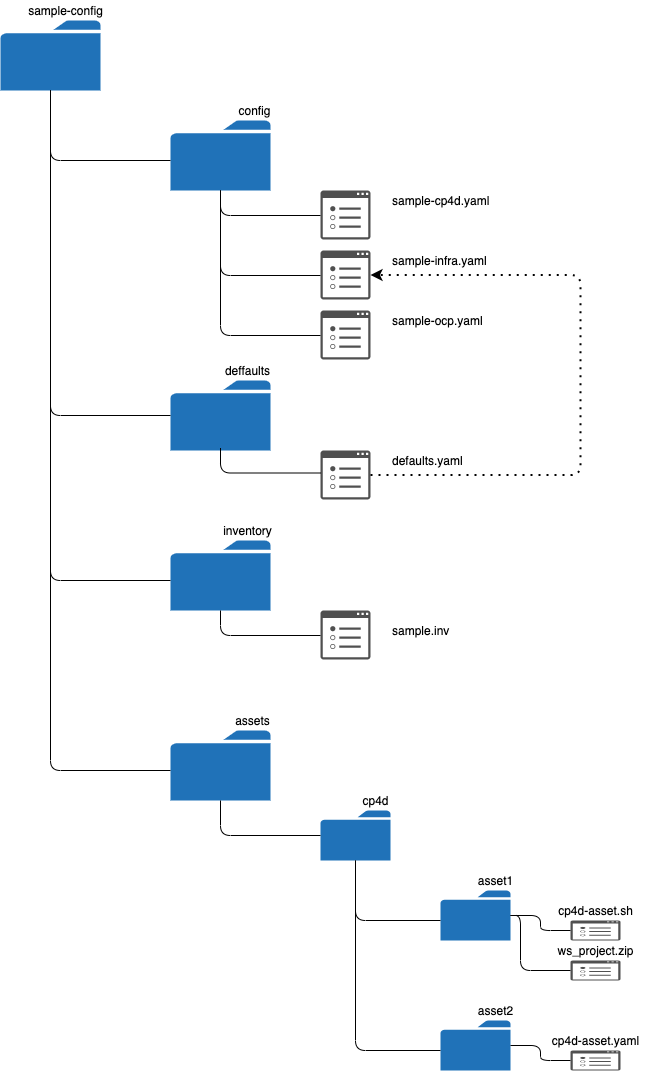

The diagram above was exported from draw.io. Its source (the exported page's mxGraphModel, read from the mxfile embedded in the PNG):
<mxGraphModel dx="1346" dy="892" grid="1" gridSize="10" guides="1" tooltips="1" connect="1" arrows="1" fold="1" page="1" pageScale="1" pageWidth="827" pageHeight="1169" math="0" shadow="0">
  <root>
    <mxCell id="0" />
    <mxCell id="1" parent="0" />
    <mxCell id="cZeVNT-f6QpN3j4nD5KL-1" value="" style="sketch=0;pointerEvents=1;shadow=0;dashed=0;html=1;strokeColor=none;labelPosition=center;verticalLabelPosition=bottom;verticalAlign=top;outlineConnect=0;align=center;shape=mxgraph.office.concepts.folder;fillColor=#2072B8;" parent="1" vertex="1">
      <mxGeometry x="160" y="240" width="100" height="70" as="geometry" />
    </mxCell>
    <mxCell id="cZeVNT-f6QpN3j4nD5KL-2" value="" style="sketch=0;pointerEvents=1;shadow=0;dashed=0;html=1;strokeColor=none;labelPosition=center;verticalLabelPosition=bottom;verticalAlign=top;outlineConnect=0;align=center;shape=mxgraph.office.concepts.folder;fillColor=#2072B8;" parent="1" vertex="1">
      <mxGeometry x="330" y="340" width="100" height="70" as="geometry" />
    </mxCell>
    <mxCell id="cZeVNT-f6QpN3j4nD5KL-3" value="" style="sketch=0;pointerEvents=1;shadow=0;dashed=0;html=1;strokeColor=none;labelPosition=center;verticalLabelPosition=bottom;verticalAlign=top;outlineConnect=0;align=center;shape=mxgraph.office.concepts.folder;fillColor=#2072B8;" parent="1" vertex="1">
      <mxGeometry x="330" y="600" width="100" height="70" as="geometry" />
    </mxCell>
    <mxCell id="cZeVNT-f6QpN3j4nD5KL-4" value="" style="sketch=0;pointerEvents=1;shadow=0;dashed=0;html=1;strokeColor=none;labelPosition=center;verticalLabelPosition=bottom;verticalAlign=top;outlineConnect=0;align=center;shape=mxgraph.office.concepts.folder;fillColor=#2072B8;" parent="1" vertex="1">
      <mxGeometry x="330" y="760" width="100" height="70" as="geometry" />
    </mxCell>
    <mxCell id="cZeVNT-f6QpN3j4nD5KL-5" value="" style="sketch=0;pointerEvents=1;shadow=0;dashed=0;html=1;strokeColor=none;fillColor=#505050;labelPosition=center;verticalLabelPosition=bottom;verticalAlign=top;outlineConnect=0;align=center;shape=mxgraph.office.concepts.properties;" parent="1" vertex="1">
      <mxGeometry x="480" y="410" width="50" height="49" as="geometry" />
    </mxCell>
    <mxCell id="cZeVNT-f6QpN3j4nD5KL-6" value="" style="sketch=0;pointerEvents=1;shadow=0;dashed=0;html=1;strokeColor=none;fillColor=#505050;labelPosition=center;verticalLabelPosition=bottom;verticalAlign=top;outlineConnect=0;align=center;shape=mxgraph.office.concepts.properties;" parent="1" vertex="1">
      <mxGeometry x="480" y="470" width="50" height="49" as="geometry" />
    </mxCell>
    <mxCell id="cZeVNT-f6QpN3j4nD5KL-7" value="" style="sketch=0;pointerEvents=1;shadow=0;dashed=0;html=1;strokeColor=none;fillColor=#505050;labelPosition=center;verticalLabelPosition=bottom;verticalAlign=top;outlineConnect=0;align=center;shape=mxgraph.office.concepts.properties;" parent="1" vertex="1">
      <mxGeometry x="480" y="530" width="50" height="49" as="geometry" />
    </mxCell>
    <mxCell id="cZeVNT-f6QpN3j4nD5KL-8" value="" style="sketch=0;pointerEvents=1;shadow=0;dashed=0;html=1;strokeColor=none;fillColor=#505050;labelPosition=center;verticalLabelPosition=bottom;verticalAlign=top;outlineConnect=0;align=center;shape=mxgraph.office.concepts.properties;" parent="1" vertex="1">
      <mxGeometry x="480" y="670" width="50" height="49" as="geometry" />
    </mxCell>
    <mxCell id="cZeVNT-f6QpN3j4nD5KL-9" value="" style="sketch=0;pointerEvents=1;shadow=0;dashed=0;html=1;strokeColor=none;fillColor=#505050;labelPosition=center;verticalLabelPosition=bottom;verticalAlign=top;outlineConnect=0;align=center;shape=mxgraph.office.concepts.properties;" parent="1" vertex="1">
      <mxGeometry x="480" y="830" width="50" height="49" as="geometry" />
    </mxCell>
    <mxCell id="cZeVNT-f6QpN3j4nD5KL-10" value="sample-cp4d.yaml" style="text;html=1;align=left;verticalAlign=middle;resizable=0;points=[];autosize=1;strokeColor=none;fillColor=none;" parent="1" vertex="1">
      <mxGeometry x="550" y="410" width="110" height="20" as="geometry" />
    </mxCell>
    <mxCell id="cZeVNT-f6QpN3j4nD5KL-11" value="sample-infra.yaml" style="text;html=1;align=left;verticalAlign=middle;resizable=0;points=[];autosize=1;strokeColor=none;fillColor=none;" parent="1" vertex="1">
      <mxGeometry x="550" y="470" width="110" height="20" as="geometry" />
    </mxCell>
    <mxCell id="cZeVNT-f6QpN3j4nD5KL-12" value="sample-ocp.yaml" style="text;html=1;align=left;verticalAlign=middle;resizable=0;points=[];autosize=1;strokeColor=none;fillColor=none;" parent="1" vertex="1">
      <mxGeometry x="550" y="530" width="110" height="20" as="geometry" />
    </mxCell>
    <mxCell id="cZeVNT-f6QpN3j4nD5KL-13" value="defaults.yaml" style="text;html=1;align=left;verticalAlign=middle;resizable=0;points=[];autosize=1;strokeColor=none;fillColor=none;" parent="1" vertex="1">
      <mxGeometry x="550" y="670" width="90" height="20" as="geometry" />
    </mxCell>
    <mxCell id="cZeVNT-f6QpN3j4nD5KL-14" value="sample.inv" style="text;html=1;align=left;verticalAlign=middle;resizable=0;points=[];autosize=1;strokeColor=none;fillColor=none;" parent="1" vertex="1">
      <mxGeometry x="550" y="840" width="70" height="20" as="geometry" />
    </mxCell>
    <mxCell id="cZeVNT-f6QpN3j4nD5KL-32" value="" style="endArrow=none;html=1;edgeStyle=orthogonalEdgeStyle;" parent="1" source="cZeVNT-f6QpN3j4nD5KL-1" target="cZeVNT-f6QpN3j4nD5KL-3" edge="1">
      <mxGeometry width="50" height="50" relative="1" as="geometry">
        <mxPoint x="160" y="390" as="sourcePoint" />
        <mxPoint x="240" y="450" as="targetPoint" />
        <Array as="points">
          <mxPoint x="210" y="635" />
        </Array>
      </mxGeometry>
    </mxCell>
    <mxCell id="cZeVNT-f6QpN3j4nD5KL-33" value="" style="endArrow=none;html=1;edgeStyle=orthogonalEdgeStyle;" parent="1" target="cZeVNT-f6QpN3j4nD5KL-2" edge="1">
      <mxGeometry width="50" height="50" relative="1" as="geometry">
        <mxPoint x="210" y="310" as="sourcePoint" />
        <mxPoint x="340" y="645" as="targetPoint" />
        <Array as="points">
          <mxPoint x="210" y="380" />
        </Array>
      </mxGeometry>
    </mxCell>
    <mxCell id="cZeVNT-f6QpN3j4nD5KL-34" value="" style="endArrow=none;html=1;edgeStyle=orthogonalEdgeStyle;" parent="1" source="cZeVNT-f6QpN3j4nD5KL-1" target="cZeVNT-f6QpN3j4nD5KL-4" edge="1">
      <mxGeometry width="50" height="50" relative="1" as="geometry">
        <mxPoint x="220" y="320" as="sourcePoint" />
        <mxPoint x="340" y="390" as="targetPoint" />
        <Array as="points">
          <mxPoint x="210" y="800" />
        </Array>
      </mxGeometry>
    </mxCell>
    <mxCell id="cZeVNT-f6QpN3j4nD5KL-35" value="" style="endArrow=classic;dashed=1;html=1;dashPattern=1 3;strokeWidth=2;edgeStyle=orthogonalEdgeStyle;" parent="1" source="cZeVNT-f6QpN3j4nD5KL-8" target="cZeVNT-f6QpN3j4nD5KL-6" edge="1">
      <mxGeometry width="50" height="50" relative="1" as="geometry">
        <mxPoint x="660" y="730" as="sourcePoint" />
        <mxPoint x="710" y="680" as="targetPoint" />
        <Array as="points">
          <mxPoint x="740" y="694.5" />
          <mxPoint x="740" y="494.5" />
        </Array>
      </mxGeometry>
    </mxCell>
    <mxCell id="cZeVNT-f6QpN3j4nD5KL-37" value="" style="endArrow=none;html=1;edgeStyle=orthogonalEdgeStyle;" parent="1" source="cZeVNT-f6QpN3j4nD5KL-2" target="cZeVNT-f6QpN3j4nD5KL-5" edge="1">
      <mxGeometry width="50" height="50" relative="1" as="geometry">
        <mxPoint x="220" y="320" as="sourcePoint" />
        <mxPoint x="340" y="390" as="targetPoint" />
        <Array as="points">
          <mxPoint x="380" y="435" />
        </Array>
      </mxGeometry>
    </mxCell>
    <mxCell id="cZeVNT-f6QpN3j4nD5KL-38" value="" style="endArrow=none;html=1;edgeStyle=orthogonalEdgeStyle;" parent="1" source="cZeVNT-f6QpN3j4nD5KL-2" target="cZeVNT-f6QpN3j4nD5KL-6" edge="1">
      <mxGeometry width="50" height="50" relative="1" as="geometry">
        <mxPoint x="390" y="420" as="sourcePoint" />
        <mxPoint x="490" y="445" as="targetPoint" />
        <Array as="points">
          <mxPoint x="380" y="495" />
        </Array>
      </mxGeometry>
    </mxCell>
    <mxCell id="cZeVNT-f6QpN3j4nD5KL-39" value="" style="endArrow=none;html=1;edgeStyle=orthogonalEdgeStyle;" parent="1" source="cZeVNT-f6QpN3j4nD5KL-2" target="cZeVNT-f6QpN3j4nD5KL-7" edge="1">
      <mxGeometry width="50" height="50" relative="1" as="geometry">
        <mxPoint x="390" y="420" as="sourcePoint" />
        <mxPoint x="490" y="505" as="targetPoint" />
        <Array as="points">
          <mxPoint x="380" y="555" />
        </Array>
      </mxGeometry>
    </mxCell>
    <mxCell id="cZeVNT-f6QpN3j4nD5KL-40" value="" style="endArrow=none;html=1;edgeStyle=orthogonalEdgeStyle;" parent="1" edge="1">
      <mxGeometry width="50" height="50" relative="1" as="geometry">
        <mxPoint x="380" y="667.5" as="sourcePoint" />
        <mxPoint x="480" y="692.5" as="targetPoint" />
        <Array as="points">
          <mxPoint x="380" y="692.5" />
        </Array>
      </mxGeometry>
    </mxCell>
    <mxCell id="cZeVNT-f6QpN3j4nD5KL-41" value="" style="endArrow=none;html=1;edgeStyle=orthogonalEdgeStyle;" parent="1" edge="1">
      <mxGeometry width="50" height="50" relative="1" as="geometry">
        <mxPoint x="380" y="830" as="sourcePoint" />
        <mxPoint x="480" y="855" as="targetPoint" />
        <Array as="points">
          <mxPoint x="380" y="855" />
        </Array>
      </mxGeometry>
    </mxCell>
    <mxCell id="cZeVNT-f6QpN3j4nD5KL-42" value="config" style="text;html=1;resizable=0;autosize=1;align=center;verticalAlign=middle;points=[];fillColor=none;strokeColor=none;rounded=0;" parent="1" vertex="1">
      <mxGeometry x="389" y="320" width="50" height="20" as="geometry" />
    </mxCell>
    <mxCell id="cZeVNT-f6QpN3j4nD5KL-43" value="deffaults" style="text;html=1;resizable=0;autosize=1;align=center;verticalAlign=middle;points=[];fillColor=none;strokeColor=none;rounded=0;" parent="1" vertex="1">
      <mxGeometry x="377" y="580" width="60" height="20" as="geometry" />
    </mxCell>
    <mxCell id="cZeVNT-f6QpN3j4nD5KL-44" value="inventory" style="text;html=1;resizable=0;autosize=1;align=center;verticalAlign=middle;points=[];fillColor=none;strokeColor=none;rounded=0;" parent="1" vertex="1">
      <mxGeometry x="377" y="740" width="60" height="20" as="geometry" />
    </mxCell>
    <mxCell id="cZeVNT-f6QpN3j4nD5KL-45" value="sample-config" style="text;html=1;resizable=0;autosize=1;align=center;verticalAlign=middle;points=[];fillColor=none;strokeColor=none;rounded=0;" parent="1" vertex="1">
      <mxGeometry x="180" y="220" width="90" height="20" as="geometry" />
    </mxCell>
    <mxCell id="aEtBSt7Dq3tBHTkHoR6Y-1" value="" style="sketch=0;pointerEvents=1;shadow=0;dashed=0;html=1;strokeColor=none;labelPosition=center;verticalLabelPosition=bottom;verticalAlign=top;outlineConnect=0;align=center;shape=mxgraph.office.concepts.folder;fillColor=#2072B8;" vertex="1" parent="1">
      <mxGeometry x="330" y="950" width="100" height="70" as="geometry" />
    </mxCell>
    <mxCell id="aEtBSt7Dq3tBHTkHoR6Y-2" value="" style="endArrow=none;html=1;edgeStyle=orthogonalEdgeStyle;" edge="1" parent="1" source="cZeVNT-f6QpN3j4nD5KL-1" target="aEtBSt7Dq3tBHTkHoR6Y-1">
      <mxGeometry width="50" height="50" relative="1" as="geometry">
        <mxPoint x="220" y="320" as="sourcePoint" />
        <mxPoint x="340" y="810" as="targetPoint" />
        <Array as="points">
          <mxPoint x="210" y="990" />
        </Array>
      </mxGeometry>
    </mxCell>
    <mxCell id="aEtBSt7Dq3tBHTkHoR6Y-3" value="assets" style="text;html=1;resizable=0;autosize=1;align=center;verticalAlign=middle;points=[];fillColor=none;strokeColor=none;rounded=0;" vertex="1" parent="1">
      <mxGeometry x="387" y="930" width="50" height="20" as="geometry" />
    </mxCell>
    <mxCell id="aEtBSt7Dq3tBHTkHoR6Y-4" value="" style="sketch=0;pointerEvents=1;shadow=0;dashed=0;html=1;strokeColor=none;labelPosition=center;verticalLabelPosition=bottom;verticalAlign=top;outlineConnect=0;align=center;shape=mxgraph.office.concepts.folder;fillColor=#2072B8;" vertex="1" parent="1">
      <mxGeometry x="480" y="1030" width="70" height="50" as="geometry" />
    </mxCell>
    <mxCell id="aEtBSt7Dq3tBHTkHoR6Y-5" value="cp4d" style="text;html=1;resizable=0;autosize=1;align=center;verticalAlign=middle;points=[];fillColor=none;strokeColor=none;rounded=0;" vertex="1" parent="1">
      <mxGeometry x="515" y="1010" width="40" height="20" as="geometry" />
    </mxCell>
    <mxCell id="aEtBSt7Dq3tBHTkHoR6Y-6" value="" style="sketch=0;pointerEvents=1;shadow=0;dashed=0;html=1;strokeColor=none;labelPosition=center;verticalLabelPosition=bottom;verticalAlign=top;outlineConnect=0;align=center;shape=mxgraph.office.concepts.folder;fillColor=#2072B8;" vertex="1" parent="1">
      <mxGeometry x="600" y="1110" width="70" height="50" as="geometry" />
    </mxCell>
    <mxCell id="aEtBSt7Dq3tBHTkHoR6Y-8" value="" style="sketch=0;pointerEvents=1;shadow=0;dashed=0;html=1;strokeColor=none;labelPosition=center;verticalLabelPosition=bottom;verticalAlign=top;outlineConnect=0;align=center;shape=mxgraph.office.concepts.folder;fillColor=#2072B8;" vertex="1" parent="1">
      <mxGeometry x="600" y="1240" width="70" height="50" as="geometry" />
    </mxCell>
    <mxCell id="aEtBSt7Dq3tBHTkHoR6Y-9" value="asset1" style="text;html=1;resizable=0;autosize=1;align=center;verticalAlign=middle;points=[];fillColor=none;strokeColor=none;rounded=0;" vertex="1" parent="1">
      <mxGeometry x="630" y="1090" width="50" height="20" as="geometry" />
    </mxCell>
    <mxCell id="aEtBSt7Dq3tBHTkHoR6Y-10" value="asset2" style="text;html=1;resizable=0;autosize=1;align=center;verticalAlign=middle;points=[];fillColor=none;strokeColor=none;rounded=0;" vertex="1" parent="1">
      <mxGeometry x="630" y="1220" width="50" height="20" as="geometry" />
    </mxCell>
    <mxCell id="aEtBSt7Dq3tBHTkHoR6Y-11" value="" style="sketch=0;pointerEvents=1;shadow=0;dashed=0;html=1;strokeColor=none;fillColor=#505050;labelPosition=center;verticalLabelPosition=bottom;verticalAlign=top;outlineConnect=0;align=center;shape=mxgraph.office.concepts.properties;" vertex="1" parent="1">
      <mxGeometry x="730" y="1140" width="50" height="20" as="geometry" />
    </mxCell>
    <mxCell id="aEtBSt7Dq3tBHTkHoR6Y-12" value="" style="sketch=0;pointerEvents=1;shadow=0;dashed=0;html=1;strokeColor=none;fillColor=#505050;labelPosition=center;verticalLabelPosition=bottom;verticalAlign=top;outlineConnect=0;align=center;shape=mxgraph.office.concepts.properties;" vertex="1" parent="1">
      <mxGeometry x="730" y="1270" width="50" height="20" as="geometry" />
    </mxCell>
    <mxCell id="aEtBSt7Dq3tBHTkHoR6Y-13" value="cp4d-asset.sh" style="text;html=1;resizable=0;autosize=1;align=center;verticalAlign=middle;points=[];fillColor=none;strokeColor=none;rounded=0;" vertex="1" parent="1">
      <mxGeometry x="710" y="1120" width="90" height="20" as="geometry" />
    </mxCell>
    <mxCell id="aEtBSt7Dq3tBHTkHoR6Y-14" value="cp4d-asset.yaml" style="text;html=1;resizable=0;autosize=1;align=center;verticalAlign=middle;points=[];fillColor=none;strokeColor=none;rounded=0;" vertex="1" parent="1">
      <mxGeometry x="705" y="1250" width="100" height="20" as="geometry" />
    </mxCell>
    <mxCell id="aEtBSt7Dq3tBHTkHoR6Y-15" value="" style="endArrow=none;html=1;edgeStyle=orthogonalEdgeStyle;" edge="1" parent="1" source="aEtBSt7Dq3tBHTkHoR6Y-1" target="aEtBSt7Dq3tBHTkHoR6Y-4">
      <mxGeometry width="50" height="50" relative="1" as="geometry">
        <mxPoint x="380" y="1030" as="sourcePoint" />
        <mxPoint x="460" y="1070" as="targetPoint" />
        <Array as="points">
          <mxPoint x="380" y="1055" />
        </Array>
      </mxGeometry>
    </mxCell>
    <mxCell id="aEtBSt7Dq3tBHTkHoR6Y-17" value="" style="endArrow=none;html=1;edgeStyle=orthogonalEdgeStyle;" edge="1" parent="1" source="aEtBSt7Dq3tBHTkHoR6Y-4" target="aEtBSt7Dq3tBHTkHoR6Y-6">
      <mxGeometry width="50" height="50" relative="1" as="geometry">
        <mxPoint x="430" y="1125" as="sourcePoint" />
        <mxPoint x="530" y="1160" as="targetPoint" />
        <Array as="points">
          <mxPoint x="515" y="1140" />
        </Array>
      </mxGeometry>
    </mxCell>
    <mxCell id="aEtBSt7Dq3tBHTkHoR6Y-18" value="" style="endArrow=none;html=1;edgeStyle=orthogonalEdgeStyle;" edge="1" parent="1" source="aEtBSt7Dq3tBHTkHoR6Y-4" target="aEtBSt7Dq3tBHTkHoR6Y-8">
      <mxGeometry width="50" height="50" relative="1" as="geometry">
        <mxPoint x="525" y="1090" as="sourcePoint" />
        <mxPoint x="610" y="1150" as="targetPoint" />
        <Array as="points">
          <mxPoint x="515" y="1270" />
        </Array>
      </mxGeometry>
    </mxCell>
    <mxCell id="aEtBSt7Dq3tBHTkHoR6Y-19" value="" style="endArrow=none;html=1;edgeStyle=orthogonalEdgeStyle;" edge="1" parent="1" source="aEtBSt7Dq3tBHTkHoR6Y-6" target="aEtBSt7Dq3tBHTkHoR6Y-11">
      <mxGeometry width="50" height="50" relative="1" as="geometry">
        <mxPoint x="525" y="1090" as="sourcePoint" />
        <mxPoint x="610" y="1150" as="targetPoint" />
        <Array as="points" />
      </mxGeometry>
    </mxCell>
    <mxCell id="aEtBSt7Dq3tBHTkHoR6Y-20" value="" style="endArrow=none;html=1;edgeStyle=orthogonalEdgeStyle;" edge="1" parent="1" source="aEtBSt7Dq3tBHTkHoR6Y-8" target="aEtBSt7Dq3tBHTkHoR6Y-12">
      <mxGeometry width="50" height="50" relative="1" as="geometry">
        <mxPoint x="680" y="1200" as="sourcePoint" />
        <mxPoint x="740" y="1186" as="targetPoint" />
        <Array as="points" />
      </mxGeometry>
    </mxCell>
    <mxCell id="aEtBSt7Dq3tBHTkHoR6Y-22" value="" style="sketch=0;pointerEvents=1;shadow=0;dashed=0;html=1;strokeColor=none;fillColor=#505050;labelPosition=center;verticalLabelPosition=bottom;verticalAlign=top;outlineConnect=0;align=center;shape=mxgraph.office.concepts.properties;" vertex="1" parent="1">
      <mxGeometry x="730" y="1180" width="50" height="20" as="geometry" />
    </mxCell>
    <mxCell id="aEtBSt7Dq3tBHTkHoR6Y-23" value="ws_project.zip" style="text;html=1;resizable=0;autosize=1;align=center;verticalAlign=middle;points=[];fillColor=none;strokeColor=none;rounded=0;" vertex="1" parent="1">
      <mxGeometry x="710" y="1160" width="90" height="20" as="geometry" />
    </mxCell>
    <mxCell id="aEtBSt7Dq3tBHTkHoR6Y-24" value="" style="endArrow=none;html=1;edgeStyle=orthogonalEdgeStyle;" edge="1" parent="1" source="aEtBSt7Dq3tBHTkHoR6Y-6" target="aEtBSt7Dq3tBHTkHoR6Y-22">
      <mxGeometry width="50" height="50" relative="1" as="geometry">
        <mxPoint x="680" y="1135" as="sourcePoint" />
        <mxPoint x="740" y="1160" as="targetPoint" />
        <Array as="points">
          <mxPoint x="680" y="1135" />
          <mxPoint x="680" y="1190" />
        </Array>
      </mxGeometry>
    </mxCell>
  </root>
</mxGraphModel>